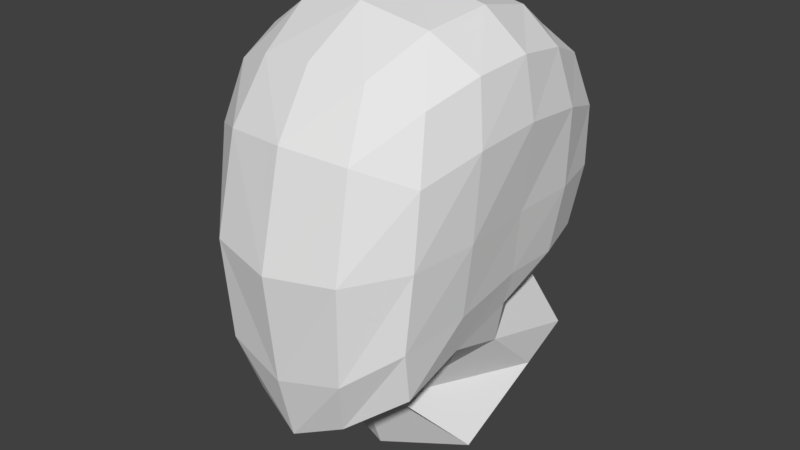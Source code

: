 # Source: male.blend  (saved by Blender 2.79.0; exported with 4.5.12 LTS)
import bpy
from mathutils import Matrix  # noqa: F401  (used for matrix-valued properties, if any)

bpy.ops.wm.read_factory_settings(use_empty=True)
scene = bpy.context.scene
scene.name = 'Scene'

# ---- collections
col_collection_1 = bpy.data.collections.new('Collection 1'); scene.collection.children.link(col_collection_1)

# ---- materials (node trees are filled in below, after node groups)
mat_material = bpy.data.materials.new('Material')
mat_material.alpha_threshold = 0.0
mat_material.use_transparent_shadow = False
mat_material.roughness = 0.5
mat_material.line_color = (0.0, 0.0, 0.0, 1.0)

# ---- material node trees

# ---- world
world_world = bpy.data.worlds.new('World'); scene.world = world_world
world_world.color = (0.05088, 0.05088, 0.05088)
world_world.use_sun_shadow = False
world_world.sun_shadow_jitter_overblur = 0.0
world_world.cycles.sampling_method = 'MANUAL'

# ---- meshes
me_cube = bpy.data.meshes.new('Cube')
me_cube.from_pydata([(0.0598, -0.07229, 0.7873), (0.05369, 0.05388, 0.8189), (0.05773, -0.05968, 0.9539), (0.05773, 0.063, 0.9495), (0.06129, -0.03658, 0.8012), (0.06241, 0.001827, 0.8129), (0.05839, 0.0314, 0.8147), (0.02898, -0.08748, 0.7612), (0.0, -0.09414, 0.7462), (0.06137, -0.07761, 0.8211), (0.06429, -0.07514, 0.8711), (0.06368, -0.07024, 0.9168), (0.02901, 0.05954, 0.8203), (0.0, 0.06133, 0.8228), (0.06137, 0.06333, 0.8385), (0.06429, 0.07139, 0.8768), (0.06368, 0.07257, 0.9151), (0.06534, -0.02975, 0.9652), (0.06779, 0.002712, 0.9682), (0.06534, 0.03442, 0.9626), (0.03134, -0.06948, 0.9657), (-2.235e-08, -0.07282, 0.9696), (0.03134, 0.07242, 0.9584), (-7.451e-08, 0.07556, 0.9608), (0.0371, -0.08816, 0.9274), (-1.863e-08, -0.09446, 0.9307), (0.03905, -0.1003, 0.8644), (0.0, -0.1093, 0.8605), (0.03627, -0.09731, 0.7992), (0.0, -0.103, 0.7895), (0.03627, 0.0728, 0.837), (0.0, 0.07427, 0.843), (0.03905, 0.08752, 0.8769), (-6.333e-08, 0.09132, 0.8768), (0.0371, 0.08853, 0.9238), (-7.823e-08, 0.09358, 0.9261), (0.06691, -0.03974, 0.8275), (0.06688, 0.002205, 0.8352), (0.06691, 0.03599, 0.8337), (0.07106, -0.03916, 0.8748), (0.07009, 0.002034, 0.8763), (0.07106, 0.041, 0.8764), (0.07248, -0.03637, 0.9284), (0.07437, 0.002212, 0.9317), (0.07248, 0.04017, 0.9269), (0.03988, -0.03501, 0.9848), (0.04286, 0.003442, 0.9896), (0.03988, 0.04048, 0.98), (-3.725e-08, -0.03679, 0.9933), (-4.843e-08, 0.004037, 0.9986), (-5.96e-08, 0.04287, 0.987), (0.02955, -0.05025, 0.761), (0.0, -0.04544, 0.7581), (0.0, 0.06009, 0.809), (0.05788, 0.002227, 0.7852), (0.03593, 0.05783, 0.8089), (0.05722, -0.01786, 0.7182), (0.0, -0.02552, 0.694), (0.05788, 0.03718, 0.7475), (0.0, 0.03499, 0.7236), (0.05743, 0.06774, 0.7624), (0.0, 0.07, 0.7625)], [], [(44, 16, 3, 19), (2, 20, 24, 11), (20, 21, 25, 24), (11, 24, 26, 10), (24, 25, 27, 26), (10, 26, 28, 9), (26, 27, 29, 28), (9, 28, 7, 0), (28, 29, 8, 7), (1, 12, 30, 14), (12, 13, 31, 30), (14, 30, 32, 15), (30, 31, 33, 32), (15, 32, 34, 16), (32, 33, 35, 34), (16, 34, 22, 3), (34, 35, 23, 22), (6, 1, 14, 38), (38, 14, 15, 41), (41, 15, 16, 44), (0, 4, 36, 9), (4, 5, 37, 36), (5, 6, 38, 37), (9, 36, 39, 10), (36, 37, 40, 39), (37, 38, 41, 40), (10, 39, 42, 11), (39, 40, 43, 42), (40, 41, 44, 43), (11, 42, 17, 2), (42, 43, 18, 17), (43, 44, 19, 18), (19, 3, 22, 47), (47, 22, 23, 50), (2, 17, 45, 20), (17, 18, 46, 45), (18, 19, 47, 46), (20, 45, 48, 21), (45, 46, 49, 48), (46, 47, 50, 49), (0, 7, 51, 4), (7, 8, 52, 51), (4, 51, 54, 5), (5, 54, 55, 6), (6, 55, 12, 1), (55, 53, 13, 12), (56, 57, 59, 58), (58, 59, 61, 60), (55, 60, 61, 53), (52, 57, 56, 51), (54, 58, 60, 55), (51, 56, 58, 54)])
me_cube.materials.append(mat_material)
me_cube.use_remesh_preserve_volume = False
me_cube.use_remesh_preserve_attributes = False
me_cube.use_mirror_vertex_groups = False
me_cube.update()

# ---- objects
ob_cube = bpy.data.objects.new('Cube', me_cube)

# ---- transforms, parenting, visibility, modifiers, constraints
ob_cube.location = (0.0, 0.0, 0.8806)
ob_cube.scale = (1.0, 1.0, 0.8806)
ob_cube.lock_rotations_4d = False
ob_cube.empty_display_type = 'ARROWS'
ob_cube.lineart.crease_threshold = 0.0
_m = ob_cube.modifiers.new('Mirror', 'MIRROR')
_m.merge_threshold = 0.0

# ---- collection membership
col_collection_1.objects.link(ob_cube)

# ---- scene / render settings (as saved in the file)
scene.frame_start = 1; scene.frame_end = 250; scene.frame_set(1)
scene.render.engine = 'BLENDER_EEVEE_NEXT'
scene.render.resolution_percentage = 50
scene.render.dither_intensity = 0.0
scene.cycles.use_denoising = False
scene.cycles.samples = 128
scene.cycles.sampling_pattern = 'TABULATED_SOBOL'
scene.cycles.use_adaptive_sampling = False
scene.cycles.use_light_tree = False
scene.cycles.blur_glossy = 0.0
scene.cycles.sample_clamp_indirect = 0.0
scene.view_settings.view_transform = 'Standard'
bpy.context.view_layer.update()

# ---- added for rendering (the .blend has no active camera and no usable light): camera, sun
cam_auto = bpy.data.cameras.new('AutoCamera')
cam_auto.lens = 50.0
cam_auto.sensor_width = 36.0
cam_auto.clip_end = 1000.0
ob_auto_camera = bpy.data.objects.new('AutoCamera', cam_auto)
scene.collection.objects.link(ob_auto_camera)
ob_auto_camera.location = (0.340192, -0.416072, 1.89793)
ob_auto_camera.rotation_euler = (1.09748, -7.21219e-08, 0.694738)
scene.camera = ob_auto_camera
light_auto_sun = bpy.data.lights.new('AutoSun', 'SUN')
light_auto_sun.energy = 3.0
light_auto_sun.angle = 0.0523599
ob_auto_sun = bpy.data.objects.new('AutoSun', light_auto_sun)
scene.collection.objects.link(ob_auto_sun)
ob_auto_sun.rotation_euler = (0.872665, 0.174533, 0.523599)
bpy.context.view_layer.update()
